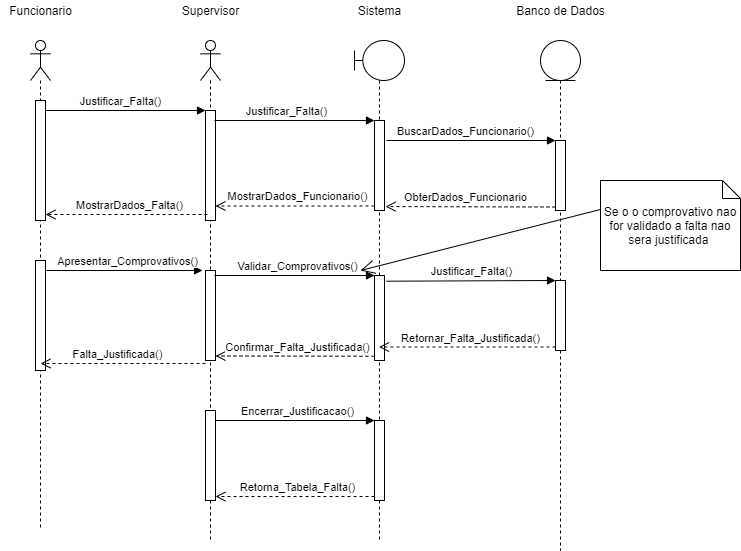

The diagram above was exported from draw.io. Its source (the exported page's mxGraphModel, read from the mxfile embedded in the PNG):
<mxGraphModel dx="926" dy="666" grid="1" gridSize="10" guides="1" tooltips="1" connect="1" arrows="1" fold="1" page="1" pageScale="1" pageWidth="827" pageHeight="1169" math="0" shadow="0">
  <root>
    <mxCell id="0" />
    <mxCell id="1" parent="0" />
    <mxCell id="mAzLdvFwmfAE1kd4rawD-1" value="" style="shape=umlLifeline;participant=umlActor;perimeter=lifelinePerimeter;whiteSpace=wrap;html=1;container=1;collapsible=0;recursiveResize=0;verticalAlign=top;spacingTop=36;outlineConnect=0;" parent="1" vertex="1">
      <mxGeometry x="90" y="90" width="20" height="490" as="geometry" />
    </mxCell>
    <mxCell id="mAzLdvFwmfAE1kd4rawD-25" value="" style="html=1;points=[];perimeter=orthogonalPerimeter;" parent="mAzLdvFwmfAE1kd4rawD-1" vertex="1">
      <mxGeometry x="5" y="60" width="10" height="120" as="geometry" />
    </mxCell>
    <mxCell id="mAzLdvFwmfAE1kd4rawD-48" value="" style="html=1;points=[];perimeter=orthogonalPerimeter;" parent="mAzLdvFwmfAE1kd4rawD-1" vertex="1">
      <mxGeometry x="5" y="220" width="10" height="110" as="geometry" />
    </mxCell>
    <mxCell id="mAzLdvFwmfAE1kd4rawD-2" value="" style="shape=umlLifeline;participant=umlActor;perimeter=lifelinePerimeter;whiteSpace=wrap;html=1;container=1;collapsible=0;recursiveResize=0;verticalAlign=top;spacingTop=36;outlineConnect=0;" parent="1" vertex="1">
      <mxGeometry x="260" y="90" width="20" height="500" as="geometry" />
    </mxCell>
    <mxCell id="mAzLdvFwmfAE1kd4rawD-9" value="" style="html=1;points=[];perimeter=orthogonalPerimeter;" parent="mAzLdvFwmfAE1kd4rawD-2" vertex="1">
      <mxGeometry x="5" y="70" width="10" height="110" as="geometry" />
    </mxCell>
    <mxCell id="mAzLdvFwmfAE1kd4rawD-26" value="" style="html=1;points=[];perimeter=orthogonalPerimeter;" parent="mAzLdvFwmfAE1kd4rawD-2" vertex="1">
      <mxGeometry x="5" y="230" width="10" height="90" as="geometry" />
    </mxCell>
    <mxCell id="mAzLdvFwmfAE1kd4rawD-39" value="" style="html=1;points=[];perimeter=orthogonalPerimeter;" parent="mAzLdvFwmfAE1kd4rawD-2" vertex="1">
      <mxGeometry x="5" y="370" width="10" height="90" as="geometry" />
    </mxCell>
    <mxCell id="mAzLdvFwmfAE1kd4rawD-4" value="" style="shape=umlLifeline;participant=umlBoundary;perimeter=lifelinePerimeter;whiteSpace=wrap;html=1;container=1;collapsible=0;recursiveResize=0;verticalAlign=top;spacingTop=36;outlineConnect=0;" parent="1" vertex="1">
      <mxGeometry x="414" y="90" width="50" height="500" as="geometry" />
    </mxCell>
    <mxCell id="mAzLdvFwmfAE1kd4rawD-13" value="" style="html=1;points=[];perimeter=orthogonalPerimeter;" parent="mAzLdvFwmfAE1kd4rawD-4" vertex="1">
      <mxGeometry x="20" y="80" width="10" height="90" as="geometry" />
    </mxCell>
    <mxCell id="mAzLdvFwmfAE1kd4rawD-29" value="" style="html=1;points=[];perimeter=orthogonalPerimeter;" parent="mAzLdvFwmfAE1kd4rawD-4" vertex="1">
      <mxGeometry x="20" y="235" width="10" height="85" as="geometry" />
    </mxCell>
    <mxCell id="mAzLdvFwmfAE1kd4rawD-42" value="" style="html=1;points=[];perimeter=orthogonalPerimeter;" parent="mAzLdvFwmfAE1kd4rawD-4" vertex="1">
      <mxGeometry x="20" y="380" width="10" height="80" as="geometry" />
    </mxCell>
    <mxCell id="mAzLdvFwmfAE1kd4rawD-5" value="" style="shape=umlLifeline;participant=umlEntity;perimeter=lifelinePerimeter;whiteSpace=wrap;html=1;container=1;collapsible=0;recursiveResize=0;verticalAlign=top;spacingTop=36;outlineConnect=0;size=40;" parent="1" vertex="1">
      <mxGeometry x="600" y="90" width="40" height="510" as="geometry" />
    </mxCell>
    <mxCell id="mAzLdvFwmfAE1kd4rawD-21" value="" style="html=1;points=[];perimeter=orthogonalPerimeter;" parent="mAzLdvFwmfAE1kd4rawD-5" vertex="1">
      <mxGeometry x="15" y="100" width="10" height="70" as="geometry" />
    </mxCell>
    <mxCell id="mAzLdvFwmfAE1kd4rawD-35" value="" style="html=1;points=[];perimeter=orthogonalPerimeter;" parent="mAzLdvFwmfAE1kd4rawD-5" vertex="1">
      <mxGeometry x="15" y="240" width="10" height="70" as="geometry" />
    </mxCell>
    <mxCell id="mAzLdvFwmfAE1kd4rawD-10" value="Justificar_Falta()" style="html=1;verticalAlign=bottom;endArrow=block;entryX=0;entryY=0;" parent="1" target="mAzLdvFwmfAE1kd4rawD-9" edge="1">
      <mxGeometry x="-0.0625" relative="1" as="geometry">
        <mxPoint x="105" y="160" as="sourcePoint" />
        <mxPoint as="offset" />
      </mxGeometry>
    </mxCell>
    <mxCell id="mAzLdvFwmfAE1kd4rawD-14" value="Justificar_Falta()" style="html=1;verticalAlign=bottom;endArrow=block;entryX=0;entryY=0;" parent="1" target="mAzLdvFwmfAE1kd4rawD-13" edge="1">
      <mxGeometry x="-0.0959" relative="1" as="geometry">
        <mxPoint x="274" y="170" as="sourcePoint" />
        <mxPoint as="offset" />
      </mxGeometry>
    </mxCell>
    <mxCell id="mAzLdvFwmfAE1kd4rawD-22" value="BuscarDados_Funcionario()" style="html=1;verticalAlign=bottom;endArrow=block;entryX=0;entryY=0;exitX=1.2;exitY=0.222;exitDx=0;exitDy=0;exitPerimeter=0;" parent="1" source="mAzLdvFwmfAE1kd4rawD-13" target="mAzLdvFwmfAE1kd4rawD-21" edge="1">
      <mxGeometry x="-0.0625" relative="1" as="geometry">
        <mxPoint x="460" y="190" as="sourcePoint" />
        <mxPoint as="offset" />
      </mxGeometry>
    </mxCell>
    <mxCell id="mAzLdvFwmfAE1kd4rawD-23" value="ObterDados_Funcionario" style="html=1;verticalAlign=bottom;endArrow=open;dashed=1;endSize=8;exitX=0;exitY=0.95;entryX=1.1;entryY=0.956;entryDx=0;entryDy=0;entryPerimeter=0;" parent="1" source="mAzLdvFwmfAE1kd4rawD-21" target="mAzLdvFwmfAE1kd4rawD-13" edge="1">
      <mxGeometry x="0.0625" relative="1" as="geometry">
        <mxPoint x="433" y="254" as="targetPoint" />
        <mxPoint as="offset" />
      </mxGeometry>
    </mxCell>
    <mxCell id="mAzLdvFwmfAE1kd4rawD-15" value="MostrarDados_Funcionario()" style="html=1;verticalAlign=bottom;endArrow=open;dashed=1;endSize=8;exitX=0;exitY=0.95;" parent="1" source="mAzLdvFwmfAE1kd4rawD-13" target="mAzLdvFwmfAE1kd4rawD-9" edge="1">
      <mxGeometry x="-0.0345" relative="1" as="geometry">
        <mxPoint x="350" y="246" as="targetPoint" />
        <mxPoint as="offset" />
      </mxGeometry>
    </mxCell>
    <mxCell id="mAzLdvFwmfAE1kd4rawD-30" value="Validar_Comprovativos()" style="html=1;verticalAlign=bottom;endArrow=block;entryX=0;entryY=0;" parent="1" target="mAzLdvFwmfAE1kd4rawD-29" edge="1">
      <mxGeometry x="0.0411" relative="1" as="geometry">
        <mxPoint x="274" y="325" as="sourcePoint" />
        <mxPoint as="offset" />
      </mxGeometry>
    </mxCell>
    <mxCell id="mAzLdvFwmfAE1kd4rawD-36" value="Justificar_Falta()" style="html=1;verticalAlign=bottom;endArrow=block;entryX=0;entryY=0;exitX=1.2;exitY=0.067;exitDx=0;exitDy=0;exitPerimeter=0;" parent="1" source="mAzLdvFwmfAE1kd4rawD-29" target="mAzLdvFwmfAE1kd4rawD-35" edge="1">
      <mxGeometry relative="1" as="geometry">
        <mxPoint x="440" y="330" as="sourcePoint" />
      </mxGeometry>
    </mxCell>
    <mxCell id="mAzLdvFwmfAE1kd4rawD-37" value="Retornar_Falta_Justificada()" style="html=1;verticalAlign=bottom;endArrow=open;dashed=1;endSize=8;exitX=0;exitY=0.95;" parent="1" source="mAzLdvFwmfAE1kd4rawD-35" edge="1" target="mAzLdvFwmfAE1kd4rawD-4">
      <mxGeometry x="-0.0368" relative="1" as="geometry">
        <mxPoint x="605" y="396" as="targetPoint" />
        <mxPoint as="offset" />
      </mxGeometry>
    </mxCell>
    <mxCell id="mAzLdvFwmfAE1kd4rawD-31" value="Confirmar_Falta_Justificada()" style="html=1;verticalAlign=bottom;endArrow=open;dashed=1;endSize=8;exitX=0;exitY=0.95;entryX=1;entryY=0.95;entryDx=0;entryDy=0;entryPerimeter=0;" parent="1" source="mAzLdvFwmfAE1kd4rawD-29" target="mAzLdvFwmfAE1kd4rawD-26" edge="1">
      <mxGeometry x="-0.0345" relative="1" as="geometry">
        <mxPoint x="350" y="401" as="targetPoint" />
        <mxPoint as="offset" />
      </mxGeometry>
    </mxCell>
    <mxCell id="mAzLdvFwmfAE1kd4rawD-43" value="Encerrar_Justificacao()" style="html=1;verticalAlign=bottom;endArrow=block;entryX=0;entryY=0;" parent="1" source="mAzLdvFwmfAE1kd4rawD-39" target="mAzLdvFwmfAE1kd4rawD-42" edge="1">
      <mxGeometry x="0.0345" relative="1" as="geometry">
        <mxPoint x="350" y="470" as="sourcePoint" />
        <mxPoint as="offset" />
      </mxGeometry>
    </mxCell>
    <mxCell id="mAzLdvFwmfAE1kd4rawD-44" value="Retorna_Tabela_Falta()" style="html=1;verticalAlign=bottom;endArrow=open;dashed=1;endSize=8;exitX=0;exitY=0.95;entryX=1;entryY=0.956;entryDx=0;entryDy=0;entryPerimeter=0;" parent="1" source="mAzLdvFwmfAE1kd4rawD-42" target="mAzLdvFwmfAE1kd4rawD-39" edge="1">
      <mxGeometry x="-0.0345" relative="1" as="geometry">
        <mxPoint x="350" y="546" as="targetPoint" />
        <mxPoint as="offset" />
      </mxGeometry>
    </mxCell>
    <mxCell id="mAzLdvFwmfAE1kd4rawD-41" value="Falta_Justificada()" style="html=1;verticalAlign=bottom;endArrow=open;dashed=1;endSize=8;exitX=0;exitY=1.033;exitDx=0;exitDy=0;exitPerimeter=0;" parent="1" source="mAzLdvFwmfAE1kd4rawD-26" edge="1">
      <mxGeometry x="0.0625" relative="1" as="geometry">
        <mxPoint x="100" y="413" as="targetPoint" />
        <mxPoint as="offset" />
      </mxGeometry>
    </mxCell>
    <mxCell id="BAM2q0htTavdLqut-5eE-4" value="Funcionario" style="text;html=1;align=center;verticalAlign=middle;resizable=0;points=[];autosize=1;" parent="1" vertex="1">
      <mxGeometry x="60" y="50" width="80" height="20" as="geometry" />
    </mxCell>
    <mxCell id="BAM2q0htTavdLqut-5eE-5" value="Supervisor" style="text;html=1;align=center;verticalAlign=middle;resizable=0;points=[];autosize=1;" parent="1" vertex="1">
      <mxGeometry x="235" y="50" width="70" height="20" as="geometry" />
    </mxCell>
    <mxCell id="BAM2q0htTavdLqut-5eE-6" value="Sistema" style="text;html=1;align=center;verticalAlign=middle;resizable=0;points=[];autosize=1;" parent="1" vertex="1">
      <mxGeometry x="409" y="50" width="60" height="20" as="geometry" />
    </mxCell>
    <mxCell id="BAM2q0htTavdLqut-5eE-8" value="Banco de Dados" style="text;html=1;align=center;verticalAlign=middle;resizable=0;points=[];autosize=1;" parent="1" vertex="1">
      <mxGeometry x="570" y="50" width="100" height="20" as="geometry" />
    </mxCell>
    <mxCell id="0sXDOKZO-sy8eCbh_KaV-1" value="MostrarDados_Falta()" style="html=1;verticalAlign=bottom;endArrow=open;dashed=1;endSize=8;entryX=1;entryY=0.95;entryDx=0;entryDy=0;entryPerimeter=0;" edge="1" parent="1" target="mAzLdvFwmfAE1kd4rawD-25">
      <mxGeometry x="-0.0345" relative="1" as="geometry">
        <mxPoint x="285" y="265.4999999999999" as="targetPoint" />
        <mxPoint as="offset" />
        <mxPoint x="267" y="264" as="sourcePoint" />
        <Array as="points" />
      </mxGeometry>
    </mxCell>
    <mxCell id="0sXDOKZO-sy8eCbh_KaV-3" value="Apresentar_Comprovativos()" style="html=1;verticalAlign=bottom;endArrow=block;entryX=-0.3;entryY=0;entryDx=0;entryDy=0;entryPerimeter=0;" edge="1" parent="1" target="mAzLdvFwmfAE1kd4rawD-26">
      <mxGeometry x="0.0411" relative="1" as="geometry">
        <mxPoint x="106" y="320" as="sourcePoint" />
        <mxPoint as="offset" />
        <mxPoint x="444" y="335" as="targetPoint" />
      </mxGeometry>
    </mxCell>
    <mxCell id="0sXDOKZO-sy8eCbh_KaV-4" value="Se o o comprovativo nao for validado a falta nao sera justificada&amp;nbsp;" style="shape=note2;boundedLbl=1;whiteSpace=wrap;html=1;size=18;verticalAlign=top;align=center;" vertex="1" parent="1">
      <mxGeometry x="660" y="230" width="140" height="90" as="geometry" />
    </mxCell>
    <mxCell id="0sXDOKZO-sy8eCbh_KaV-5" value="" style="endArrow=open;endFill=1;endSize=12;html=1;exitX=0;exitY=0.322;exitDx=0;exitDy=0;exitPerimeter=0;" edge="1" parent="1" source="0sXDOKZO-sy8eCbh_KaV-4">
      <mxGeometry width="160" relative="1" as="geometry">
        <mxPoint x="330" y="340" as="sourcePoint" />
        <mxPoint x="420" y="320" as="targetPoint" />
      </mxGeometry>
    </mxCell>
  </root>
</mxGraphModel>